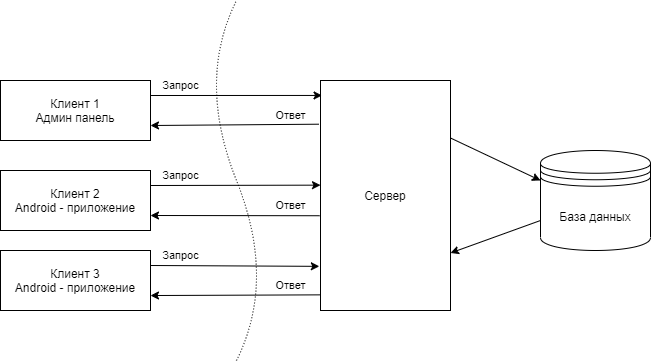

The diagram above was exported from draw.io. Its source (the exported page's mxGraphModel, read from the mxfile embedded in the PNG):
<mxGraphModel dx="939" dy="526" grid="1" gridSize="10" guides="1" tooltips="1" connect="1" arrows="1" fold="1" page="1" pageScale="1" pageWidth="827" pageHeight="1169" math="0" shadow="0">
  <root>
    <mxCell id="0" />
    <mxCell id="1" parent="0" />
    <mxCell id="jy2gvRn3DNQtAtQZOlrE-1" value="Клиент 1&lt;br&gt;Админ панель" style="rounded=0;whiteSpace=wrap;html=1;" vertex="1" parent="1">
      <mxGeometry x="110" y="200" width="150" height="60" as="geometry" />
    </mxCell>
    <mxCell id="jy2gvRn3DNQtAtQZOlrE-2" value="Клиент 2&lt;br&gt;Android - приложение" style="rounded=0;whiteSpace=wrap;html=1;" vertex="1" parent="1">
      <mxGeometry x="110" y="290" width="150" height="60" as="geometry" />
    </mxCell>
    <mxCell id="jy2gvRn3DNQtAtQZOlrE-3" value="Клиент 3&lt;br&gt;Android - приложение" style="rounded=0;whiteSpace=wrap;html=1;" vertex="1" parent="1">
      <mxGeometry x="110" y="370" width="150" height="60" as="geometry" />
    </mxCell>
    <mxCell id="jy2gvRn3DNQtAtQZOlrE-4" value="Сервер" style="rounded=0;whiteSpace=wrap;html=1;" vertex="1" parent="1">
      <mxGeometry x="430" y="200" width="130" height="230" as="geometry" />
    </mxCell>
    <mxCell id="jy2gvRn3DNQtAtQZOlrE-5" value="База данных" style="shape=datastore;whiteSpace=wrap;html=1;" vertex="1" parent="1">
      <mxGeometry x="650" y="270" width="110" height="100" as="geometry" />
    </mxCell>
    <mxCell id="jy2gvRn3DNQtAtQZOlrE-7" value="" style="endArrow=none;html=1;curved=1;dashed=1;dashPattern=1 2;" edge="1" parent="1">
      <mxGeometry width="50" height="50" relative="1" as="geometry">
        <mxPoint x="346" y="480" as="sourcePoint" />
        <mxPoint x="346" y="120" as="targetPoint" />
        <Array as="points">
          <mxPoint x="386" y="400" />
          <mxPoint x="306" y="200" />
        </Array>
      </mxGeometry>
    </mxCell>
    <mxCell id="jy2gvRn3DNQtAtQZOlrE-8" value="" style="endArrow=classic;html=1;exitX=1;exitY=0.25;exitDx=0;exitDy=0;entryX=0.012;entryY=0.065;entryDx=0;entryDy=0;entryPerimeter=0;" edge="1" parent="1" source="jy2gvRn3DNQtAtQZOlrE-1" target="jy2gvRn3DNQtAtQZOlrE-4">
      <mxGeometry width="50" height="50" relative="1" as="geometry">
        <mxPoint x="330" y="260" as="sourcePoint" />
        <mxPoint x="380" y="210" as="targetPoint" />
      </mxGeometry>
    </mxCell>
    <mxCell id="jy2gvRn3DNQtAtQZOlrE-17" value="Запрос" style="edgeLabel;html=1;align=center;verticalAlign=middle;resizable=0;points=[];" vertex="1" connectable="0" parent="jy2gvRn3DNQtAtQZOlrE-8">
      <mxGeometry x="0.1803" relative="1" as="geometry">
        <mxPoint x="-71.21" y="-9.97" as="offset" />
      </mxGeometry>
    </mxCell>
    <mxCell id="jy2gvRn3DNQtAtQZOlrE-9" value="" style="endArrow=classic;html=1;exitX=-0.012;exitY=0.19;exitDx=0;exitDy=0;entryX=1;entryY=0.75;entryDx=0;entryDy=0;strokeColor=#000000;exitPerimeter=0;" edge="1" parent="1" source="jy2gvRn3DNQtAtQZOlrE-4" target="jy2gvRn3DNQtAtQZOlrE-1">
      <mxGeometry width="50" height="50" relative="1" as="geometry">
        <mxPoint x="260" y="240.05" as="sourcePoint" />
        <mxPoint x="431.55999999999995" y="240.00000000000006" as="targetPoint" />
      </mxGeometry>
    </mxCell>
    <mxCell id="jy2gvRn3DNQtAtQZOlrE-18" value="Ответ" style="edgeLabel;html=1;align=center;verticalAlign=middle;resizable=0;points=[];" vertex="1" connectable="0" parent="jy2gvRn3DNQtAtQZOlrE-9">
      <mxGeometry x="-0.2165" relative="1" as="geometry">
        <mxPoint x="37.620000000000005" y="-9.21" as="offset" />
      </mxGeometry>
    </mxCell>
    <mxCell id="jy2gvRn3DNQtAtQZOlrE-10" value="" style="endArrow=classic;html=1;exitX=1;exitY=0.25;exitDx=0;exitDy=0;entryX=0;entryY=0.455;entryDx=0;entryDy=0;entryPerimeter=0;" edge="1" parent="1" source="jy2gvRn3DNQtAtQZOlrE-2" target="jy2gvRn3DNQtAtQZOlrE-4">
      <mxGeometry width="50" height="50" relative="1" as="geometry">
        <mxPoint x="260" y="300" as="sourcePoint" />
        <mxPoint x="430" y="300" as="targetPoint" />
      </mxGeometry>
    </mxCell>
    <mxCell id="jy2gvRn3DNQtAtQZOlrE-19" value="Запрос" style="edgeLabel;html=1;align=center;verticalAlign=middle;resizable=0;points=[];" vertex="1" connectable="0" parent="jy2gvRn3DNQtAtQZOlrE-10">
      <mxGeometry x="0.2767" y="1" relative="1" as="geometry">
        <mxPoint x="-78.48" y="-8.78" as="offset" />
      </mxGeometry>
    </mxCell>
    <mxCell id="jy2gvRn3DNQtAtQZOlrE-11" value="" style="endArrow=classic;html=1;strokeColor=#000000;entryX=1;entryY=0.75;entryDx=0;entryDy=0;exitX=-0.007;exitY=0.588;exitDx=0;exitDy=0;exitPerimeter=0;" edge="1" parent="1" source="jy2gvRn3DNQtAtQZOlrE-4" target="jy2gvRn3DNQtAtQZOlrE-2">
      <mxGeometry width="50" height="50" relative="1" as="geometry">
        <mxPoint x="410" y="335" as="sourcePoint" />
        <mxPoint x="270" y="330" as="targetPoint" />
      </mxGeometry>
    </mxCell>
    <mxCell id="jy2gvRn3DNQtAtQZOlrE-22" value="Ответ" style="edgeLabel;html=1;align=center;verticalAlign=middle;resizable=0;points=[];" vertex="1" connectable="0" parent="jy2gvRn3DNQtAtQZOlrE-11">
      <mxGeometry x="-0.3194" relative="1" as="geometry">
        <mxPoint x="28.489999999999995" y="-10.16" as="offset" />
      </mxGeometry>
    </mxCell>
    <mxCell id="jy2gvRn3DNQtAtQZOlrE-12" value="" style="endArrow=classic;html=1;exitX=1;exitY=0.25;exitDx=0;exitDy=0;entryX=-0.009;entryY=0.808;entryDx=0;entryDy=0;entryPerimeter=0;" edge="1" parent="1" source="jy2gvRn3DNQtAtQZOlrE-3" target="jy2gvRn3DNQtAtQZOlrE-4">
      <mxGeometry width="50" height="50" relative="1" as="geometry">
        <mxPoint x="280" y="385" as="sourcePoint" />
        <mxPoint x="410" y="385" as="targetPoint" />
      </mxGeometry>
    </mxCell>
    <mxCell id="jy2gvRn3DNQtAtQZOlrE-20" value="Запрос" style="edgeLabel;html=1;align=center;verticalAlign=middle;resizable=0;points=[];" vertex="1" connectable="0" parent="jy2gvRn3DNQtAtQZOlrE-12">
      <mxGeometry x="0.3501" y="1" relative="1" as="geometry">
        <mxPoint x="-83.94" y="-9.57" as="offset" />
      </mxGeometry>
    </mxCell>
    <mxCell id="jy2gvRn3DNQtAtQZOlrE-13" value="" style="endArrow=classic;html=1;entryX=1;entryY=0.75;entryDx=0;entryDy=0;strokeColor=#000000;exitX=-0.005;exitY=0.932;exitDx=0;exitDy=0;exitPerimeter=0;" edge="1" parent="1" source="jy2gvRn3DNQtAtQZOlrE-4">
      <mxGeometry width="50" height="50" relative="1" as="geometry">
        <mxPoint x="410" y="415" as="sourcePoint" />
        <mxPoint x="260" y="415.03" as="targetPoint" />
      </mxGeometry>
    </mxCell>
    <mxCell id="jy2gvRn3DNQtAtQZOlrE-23" value="Ответ" style="edgeLabel;html=1;align=center;verticalAlign=middle;resizable=0;points=[];" vertex="1" connectable="0" parent="jy2gvRn3DNQtAtQZOlrE-13">
      <mxGeometry x="-0.3101" y="1" relative="1" as="geometry">
        <mxPoint x="28.83" y="-10.59" as="offset" />
      </mxGeometry>
    </mxCell>
    <mxCell id="jy2gvRn3DNQtAtQZOlrE-24" value="" style="endArrow=classic;html=1;strokeColor=#000000;exitX=1;exitY=0.25;exitDx=0;exitDy=0;entryX=0;entryY=0.3;entryDx=0;entryDy=0;" edge="1" parent="1" source="jy2gvRn3DNQtAtQZOlrE-4" target="jy2gvRn3DNQtAtQZOlrE-5">
      <mxGeometry width="50" height="50" relative="1" as="geometry">
        <mxPoint x="580" y="280" as="sourcePoint" />
        <mxPoint x="630" y="230" as="targetPoint" />
      </mxGeometry>
    </mxCell>
    <mxCell id="jy2gvRn3DNQtAtQZOlrE-25" value="" style="endArrow=classic;html=1;strokeColor=#000000;exitX=0;exitY=0.7;exitDx=0;exitDy=0;entryX=1;entryY=0.75;entryDx=0;entryDy=0;" edge="1" parent="1" source="jy2gvRn3DNQtAtQZOlrE-5" target="jy2gvRn3DNQtAtQZOlrE-4">
      <mxGeometry width="50" height="50" relative="1" as="geometry">
        <mxPoint x="620" y="220" as="sourcePoint" />
        <mxPoint x="610" y="420" as="targetPoint" />
      </mxGeometry>
    </mxCell>
  </root>
</mxGraphModel>